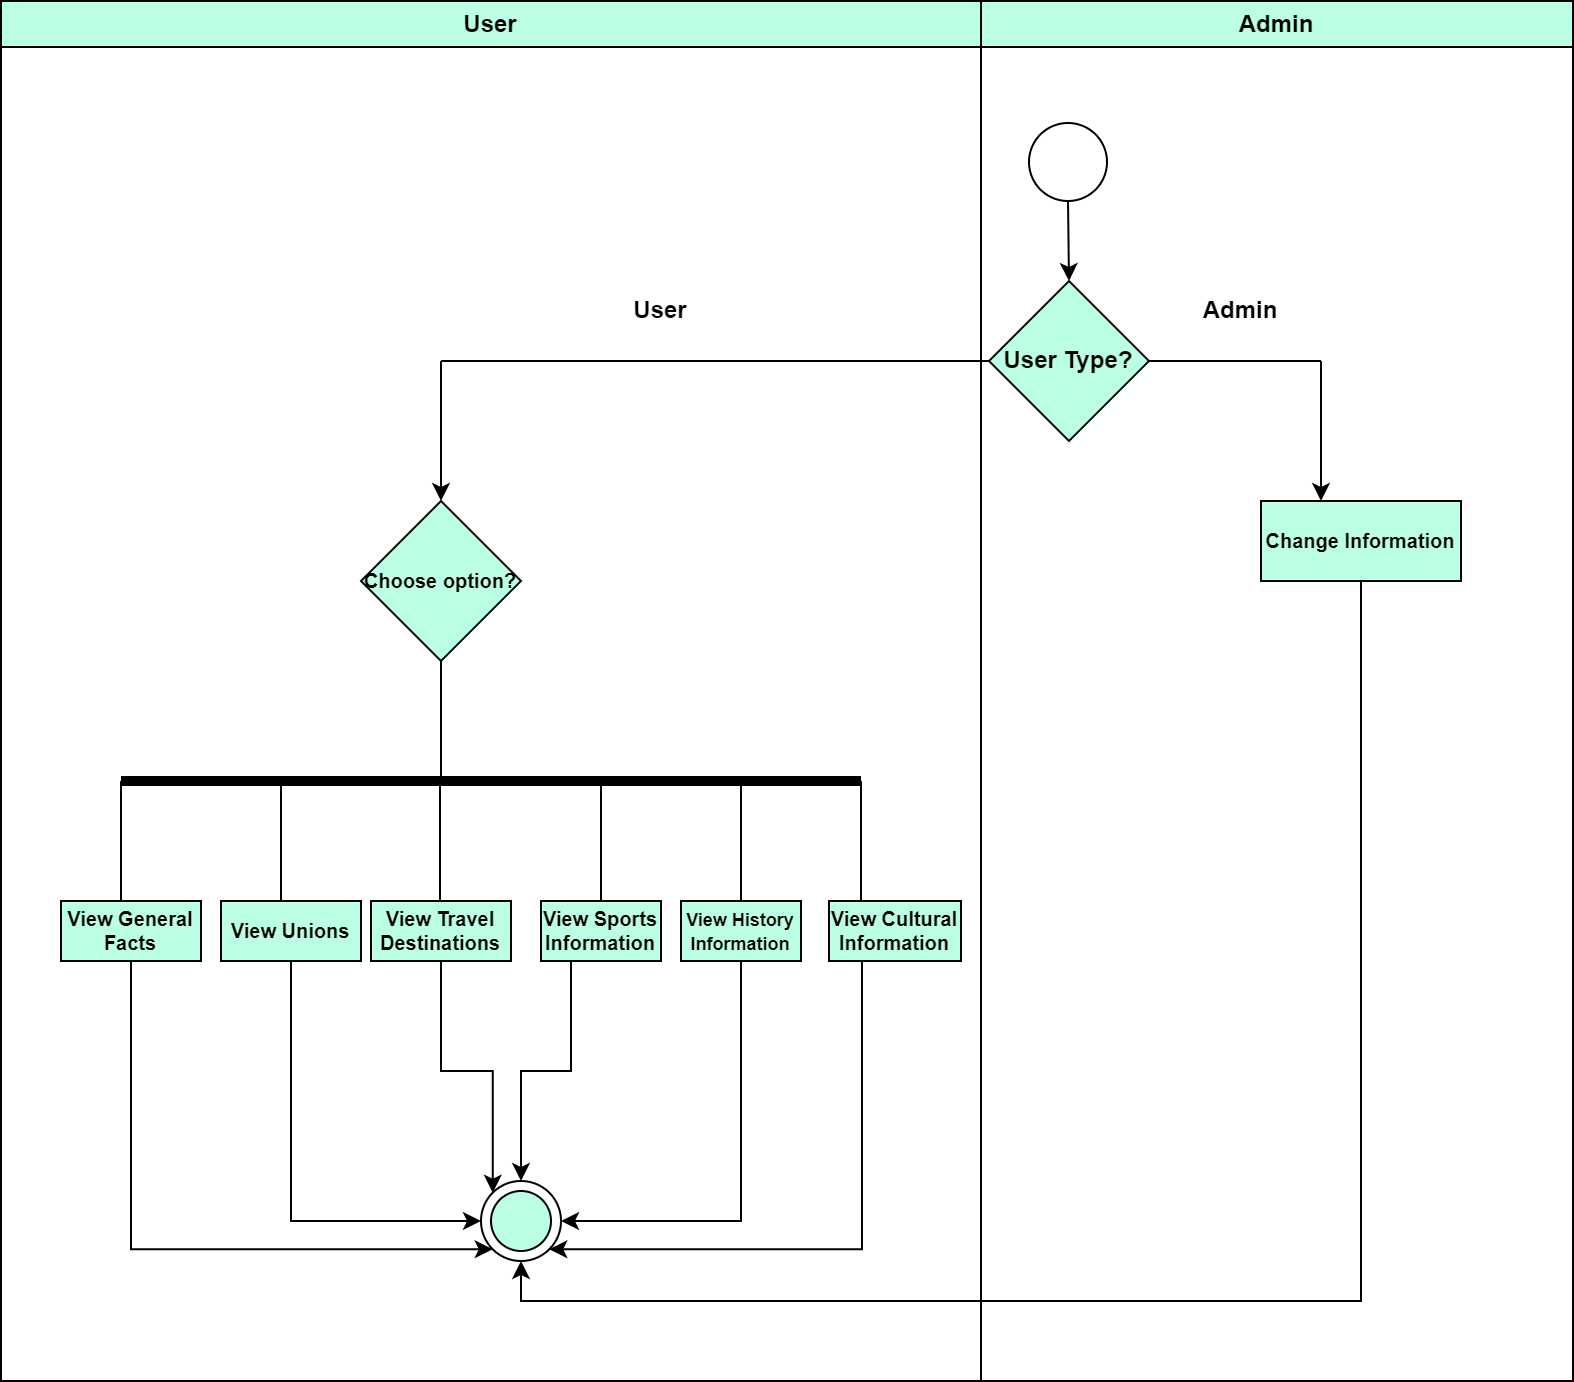

The diagram above was exported from draw.io. Its source (the exported page's mxGraphModel, read from the mxfile embedded in the PNG):
<mxGraphModel dx="1877" dy="523" grid="1" gridSize="10" guides="1" tooltips="1" connect="1" arrows="1" fold="1" page="1" pageScale="1" pageWidth="827" pageHeight="1169" math="0" shadow="0">
  <root>
    <mxCell id="WIyWlLk6GJQsqaUBKTNV-0" />
    <mxCell id="WIyWlLk6GJQsqaUBKTNV-1" parent="WIyWlLk6GJQsqaUBKTNV-0" />
    <mxCell id="jbRVqMW86DKKc0fpGiVk-4" value="" style="endArrow=classic;html=1;rounded=0;exitX=0.5;exitY=1;exitDx=0;exitDy=0;fontStyle=1" parent="WIyWlLk6GJQsqaUBKTNV-1" source="jbRVqMW86DKKc0fpGiVk-0" edge="1">
      <mxGeometry width="50" height="50" relative="1" as="geometry">
        <mxPoint x="400" y="530" as="sourcePoint" />
        <mxPoint x="414" y="650" as="targetPoint" />
      </mxGeometry>
    </mxCell>
    <mxCell id="jbRVqMW86DKKc0fpGiVk-5" value="User Type?" style="rhombus;whiteSpace=wrap;html=1;fontStyle=1;fillColor=#BBFFE4;" parent="WIyWlLk6GJQsqaUBKTNV-1" vertex="1">
      <mxGeometry x="374" y="650" width="80" height="80" as="geometry" />
    </mxCell>
    <mxCell id="jbRVqMW86DKKc0fpGiVk-8" value="" style="endArrow=none;html=1;rounded=0;exitX=1;exitY=0.5;exitDx=0;exitDy=0;fontStyle=1" parent="WIyWlLk6GJQsqaUBKTNV-1" source="jbRVqMW86DKKc0fpGiVk-5" edge="1">
      <mxGeometry width="50" height="50" relative="1" as="geometry">
        <mxPoint x="400" y="830" as="sourcePoint" />
        <mxPoint x="540" y="690" as="targetPoint" />
      </mxGeometry>
    </mxCell>
    <mxCell id="jbRVqMW86DKKc0fpGiVk-9" value="" style="endArrow=none;html=1;rounded=0;exitX=0;exitY=0.5;exitDx=0;exitDy=0;fontStyle=1" parent="WIyWlLk6GJQsqaUBKTNV-1" source="jbRVqMW86DKKc0fpGiVk-5" edge="1">
      <mxGeometry width="50" height="50" relative="1" as="geometry">
        <mxPoint x="400" y="830" as="sourcePoint" />
        <mxPoint x="100" y="690" as="targetPoint" />
      </mxGeometry>
    </mxCell>
    <mxCell id="jbRVqMW86DKKc0fpGiVk-10" value="" style="endArrow=classic;html=1;rounded=0;fontStyle=1" parent="WIyWlLk6GJQsqaUBKTNV-1" edge="1">
      <mxGeometry width="50" height="50" relative="1" as="geometry">
        <mxPoint x="100" y="690" as="sourcePoint" />
        <mxPoint x="100" y="760" as="targetPoint" />
      </mxGeometry>
    </mxCell>
    <mxCell id="jbRVqMW86DKKc0fpGiVk-11" value="" style="endArrow=classic;html=1;rounded=0;fontStyle=1" parent="WIyWlLk6GJQsqaUBKTNV-1" edge="1">
      <mxGeometry width="50" height="50" relative="1" as="geometry">
        <mxPoint x="540" y="690" as="sourcePoint" />
        <mxPoint x="540" y="760" as="targetPoint" />
      </mxGeometry>
    </mxCell>
    <mxCell id="jbRVqMW86DKKc0fpGiVk-12" value="User" style="text;html=1;strokeColor=none;fillColor=none;align=center;verticalAlign=middle;whiteSpace=wrap;rounded=0;fontStyle=1" parent="WIyWlLk6GJQsqaUBKTNV-1" vertex="1">
      <mxGeometry x="180" y="650" width="60" height="30" as="geometry" />
    </mxCell>
    <mxCell id="jbRVqMW86DKKc0fpGiVk-13" value="Admin" style="text;html=1;strokeColor=none;fillColor=none;align=center;verticalAlign=middle;whiteSpace=wrap;rounded=0;fontStyle=1" parent="WIyWlLk6GJQsqaUBKTNV-1" vertex="1">
      <mxGeometry x="470" y="650" width="60" height="30" as="geometry" />
    </mxCell>
    <mxCell id="jbRVqMW86DKKc0fpGiVk-14" value="&lt;font style=&quot;font-size: 10px;&quot;&gt;Choose option?&lt;/font&gt;" style="rhombus;whiteSpace=wrap;html=1;fontStyle=1;fillColor=#BBFFE4;" parent="WIyWlLk6GJQsqaUBKTNV-1" vertex="1">
      <mxGeometry x="60" y="760" width="80" height="80" as="geometry" />
    </mxCell>
    <mxCell id="jbRVqMW86DKKc0fpGiVk-15" value="" style="endArrow=none;html=1;rounded=0;exitX=0.5;exitY=1;exitDx=0;exitDy=0;fontStyle=1" parent="WIyWlLk6GJQsqaUBKTNV-1" source="jbRVqMW86DKKc0fpGiVk-14" edge="1">
      <mxGeometry width="50" height="50" relative="1" as="geometry">
        <mxPoint x="400" y="830" as="sourcePoint" />
        <mxPoint x="100" y="900" as="targetPoint" />
      </mxGeometry>
    </mxCell>
    <mxCell id="jbRVqMW86DKKc0fpGiVk-16" value="" style="endArrow=none;html=1;rounded=0;fontSize=10;strokeWidth=5;fontStyle=1" parent="WIyWlLk6GJQsqaUBKTNV-1" edge="1">
      <mxGeometry width="50" height="50" relative="1" as="geometry">
        <mxPoint x="-60" y="900" as="sourcePoint" />
        <mxPoint x="310" y="900" as="targetPoint" />
      </mxGeometry>
    </mxCell>
    <mxCell id="jbRVqMW86DKKc0fpGiVk-17" value="" style="endArrow=none;html=1;rounded=0;strokeWidth=1;fontSize=10;fontStyle=1" parent="WIyWlLk6GJQsqaUBKTNV-1" edge="1">
      <mxGeometry width="50" height="50" relative="1" as="geometry">
        <mxPoint x="-60" y="900" as="sourcePoint" />
        <mxPoint x="-60" y="960" as="targetPoint" />
      </mxGeometry>
    </mxCell>
    <mxCell id="jbRVqMW86DKKc0fpGiVk-18" value="" style="endArrow=none;html=1;rounded=0;strokeWidth=1;fontSize=10;fontStyle=1" parent="WIyWlLk6GJQsqaUBKTNV-1" edge="1">
      <mxGeometry width="50" height="50" relative="1" as="geometry">
        <mxPoint x="20" y="900" as="sourcePoint" />
        <mxPoint x="20" y="960" as="targetPoint" />
      </mxGeometry>
    </mxCell>
    <mxCell id="jbRVqMW86DKKc0fpGiVk-19" value="" style="endArrow=none;html=1;rounded=0;strokeWidth=1;fontSize=10;fontStyle=1" parent="WIyWlLk6GJQsqaUBKTNV-1" edge="1">
      <mxGeometry width="50" height="50" relative="1" as="geometry">
        <mxPoint x="99.5" y="900" as="sourcePoint" />
        <mxPoint x="99.5" y="960" as="targetPoint" />
      </mxGeometry>
    </mxCell>
    <mxCell id="jbRVqMW86DKKc0fpGiVk-20" value="" style="endArrow=none;html=1;rounded=0;strokeWidth=1;fontSize=10;fontStyle=1" parent="WIyWlLk6GJQsqaUBKTNV-1" edge="1">
      <mxGeometry width="50" height="50" relative="1" as="geometry">
        <mxPoint x="180" y="900" as="sourcePoint" />
        <mxPoint x="180" y="960" as="targetPoint" />
      </mxGeometry>
    </mxCell>
    <mxCell id="jbRVqMW86DKKc0fpGiVk-21" value="" style="endArrow=none;html=1;rounded=0;strokeWidth=1;fontSize=10;fontStyle=1" parent="WIyWlLk6GJQsqaUBKTNV-1" edge="1">
      <mxGeometry width="50" height="50" relative="1" as="geometry">
        <mxPoint x="310" y="900" as="sourcePoint" />
        <mxPoint x="310" y="960" as="targetPoint" />
      </mxGeometry>
    </mxCell>
    <mxCell id="jbRVqMW86DKKc0fpGiVk-22" value="" style="endArrow=none;html=1;rounded=0;strokeWidth=1;fontSize=10;entryX=0.5;entryY=0;entryDx=0;entryDy=0;fontStyle=1" parent="WIyWlLk6GJQsqaUBKTNV-1" target="jbRVqMW86DKKc0fpGiVk-37" edge="1">
      <mxGeometry width="50" height="50" relative="1" as="geometry">
        <mxPoint x="250" y="897.5" as="sourcePoint" />
        <mxPoint x="250" y="957.5" as="targetPoint" />
      </mxGeometry>
    </mxCell>
    <mxCell id="jbRVqMW86DKKc0fpGiVk-42" style="edgeStyle=orthogonalEdgeStyle;rounded=0;orthogonalLoop=1;jettySize=auto;html=1;exitX=0.5;exitY=1;exitDx=0;exitDy=0;strokeWidth=1;fontSize=10;fontStyle=1;entryX=0;entryY=1;entryDx=0;entryDy=0;" parent="WIyWlLk6GJQsqaUBKTNV-1" source="jbRVqMW86DKKc0fpGiVk-31" target="jbRVqMW86DKKc0fpGiVk-41" edge="1">
      <mxGeometry relative="1" as="geometry">
        <Array as="points">
          <mxPoint x="-55" y="1134" />
        </Array>
      </mxGeometry>
    </mxCell>
    <mxCell id="jbRVqMW86DKKc0fpGiVk-31" value="View General Facts" style="rounded=0;whiteSpace=wrap;html=1;fontSize=10;fontStyle=1;fillColor=#BBFFE4;" parent="WIyWlLk6GJQsqaUBKTNV-1" vertex="1">
      <mxGeometry x="-90" y="960" width="70" height="30" as="geometry" />
    </mxCell>
    <mxCell id="R7AjnKgJasYRQcIQi20t-0" style="edgeStyle=orthogonalEdgeStyle;rounded=0;orthogonalLoop=1;jettySize=auto;html=1;exitX=0.5;exitY=1;exitDx=0;exitDy=0;entryX=0;entryY=0.5;entryDx=0;entryDy=0;fontSize=9;" parent="WIyWlLk6GJQsqaUBKTNV-1" source="jbRVqMW86DKKc0fpGiVk-32" target="jbRVqMW86DKKc0fpGiVk-41" edge="1">
      <mxGeometry relative="1" as="geometry" />
    </mxCell>
    <mxCell id="jbRVqMW86DKKc0fpGiVk-32" value="View Unions" style="rounded=0;whiteSpace=wrap;html=1;fontSize=10;fontStyle=1;fillColor=#BBFFE4;" parent="WIyWlLk6GJQsqaUBKTNV-1" vertex="1">
      <mxGeometry x="-10" y="960" width="70" height="30" as="geometry" />
    </mxCell>
    <mxCell id="R7AjnKgJasYRQcIQi20t-1" style="edgeStyle=orthogonalEdgeStyle;rounded=0;orthogonalLoop=1;jettySize=auto;html=1;exitX=0.5;exitY=1;exitDx=0;exitDy=0;entryX=0;entryY=0;entryDx=0;entryDy=0;fontSize=9;" parent="WIyWlLk6GJQsqaUBKTNV-1" source="jbRVqMW86DKKc0fpGiVk-33" target="jbRVqMW86DKKc0fpGiVk-41" edge="1">
      <mxGeometry relative="1" as="geometry" />
    </mxCell>
    <mxCell id="jbRVqMW86DKKc0fpGiVk-33" value="View Travel Destinations" style="rounded=0;whiteSpace=wrap;html=1;fontSize=10;fontStyle=1;fillColor=#BBFFE4;" parent="WIyWlLk6GJQsqaUBKTNV-1" vertex="1">
      <mxGeometry x="65" y="960" width="70" height="30" as="geometry" />
    </mxCell>
    <mxCell id="R7AjnKgJasYRQcIQi20t-2" style="edgeStyle=orthogonalEdgeStyle;rounded=0;orthogonalLoop=1;jettySize=auto;html=1;exitX=0.25;exitY=1;exitDx=0;exitDy=0;entryX=0.5;entryY=0;entryDx=0;entryDy=0;fontSize=9;" parent="WIyWlLk6GJQsqaUBKTNV-1" source="jbRVqMW86DKKc0fpGiVk-34" target="jbRVqMW86DKKc0fpGiVk-41" edge="1">
      <mxGeometry relative="1" as="geometry" />
    </mxCell>
    <mxCell id="jbRVqMW86DKKc0fpGiVk-34" value="View Sports Information" style="rounded=0;whiteSpace=wrap;html=1;fontSize=10;fontStyle=1;fillColor=#BBFFE4;" parent="WIyWlLk6GJQsqaUBKTNV-1" vertex="1">
      <mxGeometry x="150" y="960" width="60" height="30" as="geometry" />
    </mxCell>
    <mxCell id="jbRVqMW86DKKc0fpGiVk-35" style="edgeStyle=orthogonalEdgeStyle;rounded=0;orthogonalLoop=1;jettySize=auto;html=1;exitX=0.5;exitY=1;exitDx=0;exitDy=0;strokeWidth=1;fontSize=10;fontStyle=1" parent="WIyWlLk6GJQsqaUBKTNV-1" source="jbRVqMW86DKKc0fpGiVk-34" target="jbRVqMW86DKKc0fpGiVk-34" edge="1">
      <mxGeometry relative="1" as="geometry" />
    </mxCell>
    <mxCell id="R7AjnKgJasYRQcIQi20t-3" style="edgeStyle=orthogonalEdgeStyle;rounded=0;orthogonalLoop=1;jettySize=auto;html=1;exitX=0.5;exitY=1;exitDx=0;exitDy=0;entryX=1;entryY=0.5;entryDx=0;entryDy=0;fontSize=9;" parent="WIyWlLk6GJQsqaUBKTNV-1" source="jbRVqMW86DKKc0fpGiVk-37" target="jbRVqMW86DKKc0fpGiVk-41" edge="1">
      <mxGeometry relative="1" as="geometry" />
    </mxCell>
    <mxCell id="jbRVqMW86DKKc0fpGiVk-37" value="&lt;font style=&quot;font-size: 9px;&quot;&gt;View History Information&lt;/font&gt;" style="rounded=0;whiteSpace=wrap;html=1;fontSize=10;fontStyle=1;fillColor=#BBFFE4;" parent="WIyWlLk6GJQsqaUBKTNV-1" vertex="1">
      <mxGeometry x="220" y="960" width="60" height="30" as="geometry" />
    </mxCell>
    <mxCell id="R7AjnKgJasYRQcIQi20t-4" style="edgeStyle=orthogonalEdgeStyle;rounded=0;orthogonalLoop=1;jettySize=auto;html=1;exitX=0.25;exitY=1;exitDx=0;exitDy=0;entryX=1;entryY=1;entryDx=0;entryDy=0;fontSize=9;" parent="WIyWlLk6GJQsqaUBKTNV-1" source="jbRVqMW86DKKc0fpGiVk-38" target="jbRVqMW86DKKc0fpGiVk-41" edge="1">
      <mxGeometry relative="1" as="geometry">
        <Array as="points">
          <mxPoint x="311" y="1134" />
        </Array>
      </mxGeometry>
    </mxCell>
    <mxCell id="jbRVqMW86DKKc0fpGiVk-38" value="View Cultural Information" style="rounded=0;whiteSpace=wrap;html=1;fontSize=10;fontStyle=1;fillColor=#BBFFE4;" parent="WIyWlLk6GJQsqaUBKTNV-1" vertex="1">
      <mxGeometry x="294" y="960" width="66" height="30" as="geometry" />
    </mxCell>
    <mxCell id="jbRVqMW86DKKc0fpGiVk-55" style="edgeStyle=orthogonalEdgeStyle;rounded=0;orthogonalLoop=1;jettySize=auto;html=1;exitX=0.5;exitY=1;exitDx=0;exitDy=0;entryX=0.5;entryY=1;entryDx=0;entryDy=0;strokeWidth=1;fontSize=10;fontStyle=1" parent="WIyWlLk6GJQsqaUBKTNV-1" source="jbRVqMW86DKKc0fpGiVk-40" target="jbRVqMW86DKKc0fpGiVk-41" edge="1">
      <mxGeometry relative="1" as="geometry" />
    </mxCell>
    <mxCell id="jbRVqMW86DKKc0fpGiVk-40" value="Change Information" style="rounded=0;whiteSpace=wrap;html=1;fontSize=10;fontStyle=1;fillColor=#BBFFE4;" parent="WIyWlLk6GJQsqaUBKTNV-1" vertex="1">
      <mxGeometry x="510" y="760" width="100" height="40" as="geometry" />
    </mxCell>
    <mxCell id="pFsaOu8qiGZxjXG4oVZZ-0" value="User" style="swimlane;whiteSpace=wrap;html=1;fontStyle=1;fillColor=#BBFFE4;" parent="WIyWlLk6GJQsqaUBKTNV-1" vertex="1">
      <mxGeometry x="-120" y="510" width="490" height="690" as="geometry" />
    </mxCell>
    <mxCell id="jbRVqMW86DKKc0fpGiVk-41" value="" style="ellipse;whiteSpace=wrap;html=1;aspect=fixed;fontSize=10;fontStyle=1" parent="pFsaOu8qiGZxjXG4oVZZ-0" vertex="1">
      <mxGeometry x="240" y="590" width="40" height="40" as="geometry" />
    </mxCell>
    <mxCell id="R7AjnKgJasYRQcIQi20t-7" value="" style="ellipse;whiteSpace=wrap;html=1;aspect=fixed;fontSize=10;fontStyle=1;fillColor=#BBFFE4;" parent="pFsaOu8qiGZxjXG4oVZZ-0" vertex="1">
      <mxGeometry x="245" y="595" width="30" height="30" as="geometry" />
    </mxCell>
    <mxCell id="pFsaOu8qiGZxjXG4oVZZ-1" value="Admin" style="swimlane;whiteSpace=wrap;html=1;fontStyle=1;fillColor=#BBFFE4;" parent="WIyWlLk6GJQsqaUBKTNV-1" vertex="1">
      <mxGeometry x="370" y="510" width="296" height="690" as="geometry" />
    </mxCell>
    <mxCell id="jbRVqMW86DKKc0fpGiVk-0" value="" style="ellipse;whiteSpace=wrap;html=1;aspect=fixed;fontStyle=1" parent="pFsaOu8qiGZxjXG4oVZZ-1" vertex="1">
      <mxGeometry x="24" y="61" width="39" height="39" as="geometry" />
    </mxCell>
  </root>
</mxGraphModel>